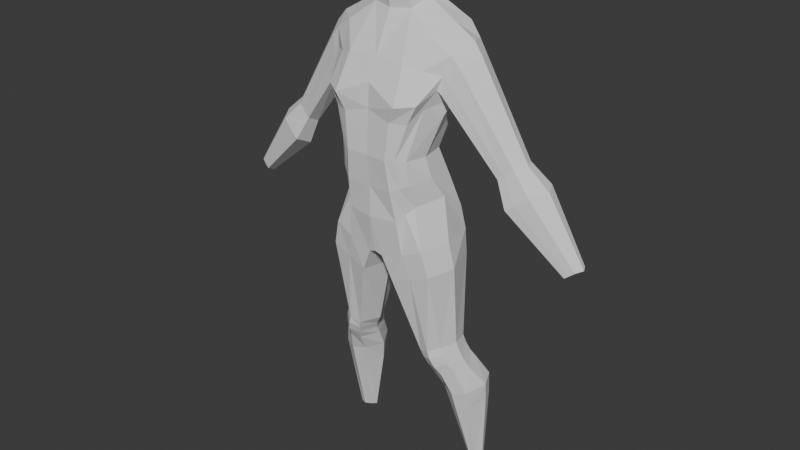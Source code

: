 # Source: body.blend  (saved by Blender 5.3.31; exported with 4.5.12 LTS)
import bpy
from mathutils import Matrix  # noqa: F401  (used for matrix-valued properties, if any)

bpy.ops.wm.read_factory_settings(use_empty=True)
scene = bpy.context.scene
scene.name = 'Scene'

# ---- collections
col_collection = bpy.data.collections.new('Collection'); scene.collection.children.link(col_collection)

# ---- world
world_world = bpy.data.worlds.new('World'); scene.world = world_world
world_world.use_nodes = True; world_world.node_tree.nodes.clear()
_N = world_world.node_tree.nodes; _L = world_world.node_tree.links
n0 = _N.new('ShaderNodeOutputWorld'); n0.name = 'World Output'; n0.location = (200, 100)
n1 = _N.new('ShaderNodeBackground'); n1.name = 'Background'; n1.location = (-200, 100)
n1.inputs[0].default_value = (0.05088, 0.05088, 0.05088, 1.0)
_L.new(n1.outputs[0], n0.inputs[0])
n0.is_active_output = True
world_world.color = (0.05088, 0.05088, 0.05088)
world_world.sun_shadow_jitter_overblur = 0.0

# ---- meshes
me_cube_002 = bpy.data.meshes.new('Cube.002')
me_cube_002.from_pydata([(0.2083, -0.06881, -0.1307), (0.152, -0.08778, 0.2307), (0.2132, 0.2063, -0.1318), (0.1568, 0.1002, 0.2307), (0.0, 0.1805, -0.1921), (0.0, 0.1337, 0.2307), (0.0, -0.08786, -0.1842), (0.0, -0.1271, 0.2307), (0.2058, 0.1826, -0.02631), (0.1617, -0.04461, 0.03339), (0.0, -0.1146, -0.0253), (0.0, 0.2206, -0.02803), (0.2487, 0.05278, -0.1217), (0.1761, -0.00326, 0.2307), (0.03047, -0.08386, -0.1959), (0.0, 0.06153, -0.192), (0.2119, 0.06857, 0.05621), (0.298, 0.02417, 0.5891), (0.3057, 0.1705, 0.6139), (0.0, 0.1804, 0.7947), (0.0, 0.006204, 0.7532), (0.3373, 0.1013, 0.6232), (0.05778, 0.1337, 0.2307), (0.0, 0.2206, 0.4841), (0.0, -0.1117, 0.5076), (0.2535, 0.1771, 0.5146), (0.2401, 0.08465, 0.4552), (0.2424, -0.0005674, 0.481), (0.04291, 0.2003, -0.2076), (0.08804, -0.1329, 0.2307), (0.1125, -0.09784, -0.02204), (0.1125, 0.2344, -0.08191), (0.01614, 0.06597, -0.2167), (0.07661, 0.1662, 0.7964), (0.08188, 0.02733, 0.7606), (0.09654, 0.1142, 0.7868), (0.1369, -0.1412, 0.4489), (0.08862, 0.2347, 0.4928), (0.0, 0.1771, 0.3574), (0.1972, 0.1516, 0.4095), (0.2191, 0.0395, 0.3807), (0.0, -0.1165, 0.4099), (0.1948, -0.04215, 0.4252), (0.0638, 0.1842, 0.3665), (0.1034, -0.1271, 0.3804), (0.2736, 0.08375, -0.5755), (0.2482, 0.1642, -0.5875), (0.162, -0.00233, -0.615), (0.2447, 0.01902, -0.583), (0.162, 0.1548, -0.6173), (0.1207, 0.07881, -0.6111), (0.0, -0.07283, 0.5909), (0.2663, 0.006904, 0.5252), (0.0, 0.2176, 0.6621), (0.28, 0.1858, 0.5646), (0.7709, 0.1077, -0.09494), (0.1234, -0.07135, 0.5904), (0.07996, 0.2396, 0.6426), (0.3179, 0.121, -0.6984), (0.2906, 0.2008, -0.6941), (0.1997, 0.04001, -0.7229), (0.2871, 0.06055, -0.709), (0.1997, 0.1944, -0.7065), (0.1643, 0.1226, -0.7235), (0.358, 0.1787, -0.7896), (0.3247, 0.2489, -0.7838), (0.2149, 0.09017, -0.8098), (0.3207, 0.0927, -0.8095), (0.2149, 0.2338, -0.7895), (0.1719, 0.1607, -0.8031), (0.3354, 0.2072, -1.182), (0.3216, 0.2382, -1.184), (0.2762, 0.187, -1.187), (0.3199, 0.1784, -1.184), (0.2762, 0.2318, -1.187), (0.2584, 0.2072, -1.189), (0.236, -0.05733, -0.2379), (0.2738, 0.05681, -0.2289), (0.04531, 0.05909, -0.3017), (0.07333, -0.07404, -0.2956), (0.2159, 0.2148, -0.2398), (0.08874, 0.1705, -0.3329), (0.1813, 0.1414, 0.106), (0.1568, -0.07884, 0.1321), (0.0, -0.1143, 0.1027), (0.0, 0.1829, 0.1013), (0.194, 0.01141, 0.1435), (0.1003, -0.119, 0.1043), (0.08514, 0.1878, 0.0968), (0.1482, 0.08862, -0.6552), (0.1601, 0.1027, -0.6868), (0.1849, 0.01907, -0.6818), (0.1723, 0.005172, -0.6459), (0.2563, 0.02398, -0.6195), (0.2705, 0.03749, -0.6612), (0.3005, 0.1012, -0.6544), (0.2857, 0.08937, -0.6124), (0.274, 0.1811, -0.6579), (0.2598, 0.1696, -0.622), (0.1723, 0.1636, -0.6453), (0.1849, 0.1767, -0.6746), (0.1073, 0.1169, 0.2307), (0.1272, -0.08235, -0.1633), (0.1591, 0.2085, -0.05411), (0.1371, -0.07122, 0.005673), (0.128, 0.2033, -0.1697), (0.2137, 0.204, 0.7047), (0.2164, 0.1076, 0.7188), (0.12, -0.1157, 0.2307), (0.1782, 0.2211, 0.5032), (0.1919, 0.003139, 0.6777), (0.204, -0.0966, 0.457), (0.1658, -0.09823, 0.3801), (0.1371, 0.1724, 0.371), (0.2033, -0.01386, -0.5991), (0.2051, 0.1595, -0.6023), (0.1964, 0.2323, 0.641), (0.185, -0.04301, 0.5694), (0.2434, 0.02846, -0.7161), (0.2451, 0.1973, -0.7003), (0.2678, 0.06554, -0.8132), (0.2698, 0.2608, -0.7876), (0.2981, 0.1722, -1.185), (0.2989, 0.2497, -1.186), (0.2969, 0.2072, -1.185), (0.1523, 0.1926, -0.2864), (0.1547, -0.06568, -0.2667), (0.1286, -0.09893, 0.1182), (0.1332, 0.1646, 0.1014), (0.2143, -0.01208, -0.6327), (0.2277, 0.00129, -0.6715), (0.2161, 0.1665, -0.6334), (0.2294, 0.1786, -0.6654), (0.3205, 0.1133, -0.8996), (0.3514, 0.192, -0.8752), (0.3247, 0.2532, -0.8827), (0.2302, 0.2419, -0.8873), (0.1915, 0.1806, -0.8876), (0.2297, 0.1135, -0.9007), (0.2751, 0.09125, -0.9028), (0.2779, 0.2656, -0.8885), (0.301, 0.1061, 0.6695), (0.2659, 0.02171, 0.6262), (0.2705, 0.184, 0.6516), (0.2448, 0.002735, 0.5536), (0.2518, 0.2007, 0.5917), (0.233, 0.1905, 0.5317), (0.2483, 0.07967, 0.4418), (0.2269, -0.006475, 0.4983), (0.5734, 0.1841, 0.1592), (0.4627, 0.04537, 0.2058), (0.4559, 0.0939, 0.1828), (0.4775, 0.1528, 0.2213), (0.5048, 0.1581, 0.2419), (0.4872, 0.04989, 0.2238), (0.5316, 0.1488, 0.2623), (0.521, 0.06033, 0.2506), (0.5513, 0.107, 0.2592), (0.5482, 0.02967, 0.1334), (0.6396, 0.1111, 0.1838), (0.5035, 0.09246, 0.07485), (0.6116, 0.1708, 0.1882), (0.5133, 0.02322, 0.1077), (0.5343, 0.1765, 0.1298), (0.5965, 0.04457, 0.1716), (0.7412, 0.1036, -0.1195), (0.8014, 0.1119, -0.07122), (0.7609, 0.0758, -0.09354), (0.7721, 0.1442, -0.08212), (0.789, 0.1383, -0.06927), (0.7455, 0.07294, -0.1049), (0.7548, 0.1408, -0.09513), (0.7823, 0.08239, -0.07661), (0.06481, 0.01215, 0.8549), (0.0, -0.01258, 0.8402), (0.0, 0.05773, 0.9126), (0.0, 0.125, 0.9222), (0.06365, 0.1084, 0.9257), (0.06801, 0.06959, 0.9004)], [], [(128, 101, 3, 82), (86, 13, 1, 83), (79, 78, 50, 47), (41, 44, 36, 24), (87, 29, 7, 84), (14, 30, 10, 6), (12, 16, 9, 0), (105, 103, 8, 2), (2, 8, 16, 12), (113, 43, 37, 109), (77, 76, 48, 45), (82, 3, 13, 86), (35, 33, 177, 178), (33, 19, 176, 177), (57, 53, 19, 33), (17, 52, 154, 156), (117, 144, 142, 110), (27, 147, 151, 150), (42, 40, 26, 148), (112, 42, 148, 111), (40, 39, 146, 26), (43, 38, 23, 37), (51, 56, 34, 20), (116, 57, 33, 106), (106, 33, 35, 107), (107, 35, 34, 110), (4, 28, 32, 15), (4, 11, 31, 28), (102, 104, 30, 14), (127, 108, 29, 87), (15, 32, 14, 6), (85, 5, 22, 88), (22, 5, 38, 43), (13, 3, 39, 40), (108, 1, 42, 112), (1, 13, 40, 42), (101, 22, 43, 113), (7, 29, 44, 41), (95, 94, 61, 58), (91, 90, 63, 60), (80, 77, 45, 46), (78, 81, 49, 50), (126, 79, 47, 114), (125, 80, 46, 115), (109, 37, 57, 116), (24, 36, 56, 51), (52, 27, 150, 154), (111, 148, 144, 117), (18, 21, 157, 155), (37, 23, 53, 57), (119, 59, 65, 121), (63, 62, 68, 69), (97, 95, 58, 59), (90, 100, 62, 63), (132, 97, 59, 119), (130, 91, 60, 118), (135, 134, 70, 71), (134, 133, 73, 70), (118, 60, 66, 120), (60, 63, 69, 66), (58, 61, 67, 64), (59, 58, 64, 65), (124, 70, 73, 122), (123, 71, 70, 124), (137, 136, 74, 75), (140, 135, 71, 123), (139, 138, 72, 122), (138, 137, 75, 72), (105, 2, 80, 125), (102, 14, 79, 126), (32, 28, 81, 78), (2, 12, 77, 80), (12, 0, 76, 77), (14, 32, 78, 79), (11, 85, 88, 31), (104, 127, 87, 30), (8, 82, 86, 16), (30, 87, 84, 10), (16, 86, 83, 9), (103, 128, 82, 8), (114, 47, 92, 129), (129, 92, 91, 130), (115, 46, 98, 131), (131, 98, 97, 132), (50, 49, 99, 89), (89, 99, 100, 90), (46, 45, 96, 98), (98, 96, 95, 97), (47, 50, 89, 92), (92, 89, 90, 91), (45, 48, 93, 96), (96, 93, 94, 95), (99, 131, 132, 100), (49, 115, 131, 99), (93, 129, 130, 94), (48, 114, 129, 93), (31, 88, 128, 103), (9, 83, 127, 104), (0, 102, 126, 76), (28, 105, 125, 81), (133, 139, 122, 73), (136, 140, 123, 74), (74, 123, 124, 75), (75, 124, 122, 72), (61, 118, 120, 67), (94, 130, 118, 61), (100, 132, 119, 62), (62, 119, 121, 68), (36, 111, 117, 56), (146, 109, 116, 145), (81, 125, 115, 49), (76, 126, 114, 48), (3, 101, 113, 39), (29, 108, 112, 44), (83, 1, 108, 127), (0, 9, 104, 102), (141, 107, 110, 142), (143, 106, 107, 141), (145, 116, 106, 143), (44, 112, 111, 36), (56, 117, 110, 34), (39, 113, 109, 146), (28, 31, 103, 105), (88, 22, 101, 128), (68, 121, 140, 136), (67, 120, 139, 133), (66, 69, 137, 138), (120, 66, 138, 139), (121, 65, 135, 140), (69, 68, 136, 137), (64, 67, 133, 134), (65, 64, 134, 135), (17, 21, 141, 142), (21, 18, 143, 141), (52, 17, 142, 144), (54, 25, 146, 145), (147, 27, 148, 26), (25, 147, 26, 146), (27, 52, 144, 148), (18, 54, 145, 143), (25, 54, 153, 152), (147, 25, 152, 151), (54, 18, 155, 153), (21, 17, 156, 157), (154, 150, 162, 158), (150, 151, 160, 162), (156, 154, 158, 164), (157, 156, 164, 159), (149, 161, 169, 168), (160, 163, 171, 165), (163, 149, 168, 171), (161, 159, 166, 169), (155, 157, 159, 161), (152, 153, 149, 163), (151, 152, 163, 160), (153, 155, 161, 149), (165, 171, 168, 55), (170, 165, 55, 167), (167, 55, 166, 172), (55, 168, 169, 166), (159, 164, 172, 166), (164, 158, 167, 172), (162, 160, 165, 170), (158, 162, 170, 167), (178, 175, 174, 173), (177, 176, 175, 178), (34, 35, 178, 173), (20, 34, 173, 174)])
_uv = me_cube_002.uv_layers.new(name='UVMap')
_uv.uv.foreach_set('vector', [0.5625, 0.4688, 0.625, 0.4688, 0.625, 0.5, 0.5625, 0.5, 0.5625, 0.625, 0.625, 0.625, 0.625, 0.75, 0.5625, 0.75, 0.29, 0.7725, 0.2675, 0.625, 0.2675, 0.625, 0.29, 0.7725, 0.625, 0.875, 0.625, 0.8125, 0.625, 0.8125, 0.625, 0.875, 0.5625, 0.8125, 0.625, 0.8125, 0.625, 0.875, 0.5625, 0.875, 0.3525, 0.835, 0.5, 0.8125, 0.5, 0.875, 0.375, 0.875, 0.285, 0.625, 0.5, 0.625, 0.5, 0.75, 0.33, 0.795, 0.3412, 0.435, 0.5, 0.4688, 0.5, 0.5, 0.33, 0.455, 0.33, 0.455, 0.5, 0.5, 0.5, 0.625, 0.285, 0.625, 0.625, 0.4688, 0.625, 0.4375, 0.625, 0.4375, 0.625, 0.4688, 0.285, 0.625, 0.33, 0.795, 0.33, 0.795, 0.285, 0.625, 0.5625, 0.5, 0.625, 0.5, 0.625, 0.625, 0.5625, 0.625, 0.6875, 0.625, 0.6875, 0.5, 0.6875, 0.5, 0.6875, 0.625, 0.625, 0.4375, 0.625, 0.375, 0.625, 0.375, 0.625, 0.4375, 0.625, 0.4375, 0.625, 0.375, 0.625, 0.375, 0.625, 0.4375, 0.625, 0.7349, 0.625, 0.737, 0.625, 0.737, 0.625, 0.7349, 0.625, 0.7812, 0.625, 0.75, 0.625, 0.75, 0.625, 0.7812, 0.625, 0.7376, 0.625, 0.6278, 0.625, 0.6278, 0.625, 0.7376, 0.625, 0.75, 0.625, 0.625, 0.625, 0.625, 0.625, 0.75, 0.625, 0.7812, 0.625, 0.75, 0.625, 0.75, 0.625, 0.7812, 0.625, 0.625, 0.625, 0.5, 0.625, 0.5, 0.625, 0.625, 0.625, 0.4375, 0.625, 0.375, 0.625, 0.375, 0.625, 0.4375, 0.625, 0.875, 0.625, 0.8125, 0.625, 0.8125, 0.625, 0.875, 0.625, 0.4688, 0.625, 0.4375, 0.625, 0.4375, 0.625, 0.4688, 0.6562, 0.5, 0.6875, 0.5, 0.6875, 0.625, 0.6562, 0.625, 0.6562, 0.625, 0.6875, 0.625, 0.6875, 0.75, 0.6562, 0.75, 0.25, 0.5, 0.29, 0.4775, 0.2675, 0.625, 0.25, 0.625, 0.375, 0.375, 0.5, 0.375, 0.5, 0.4375, 0.3525, 0.415, 0.3412, 0.815, 0.5, 0.7812, 0.5, 0.8125, 0.3525, 0.835, 0.5625, 0.7812, 0.625, 0.7812, 0.625, 0.8125, 0.5625, 0.8125, 0.25, 0.625, 0.2675, 0.625, 0.29, 0.7725, 0.25, 0.75, 0.5625, 0.375, 0.625, 0.375, 0.625, 0.4375, 0.5625, 0.4375, 0.625, 0.4375, 0.625, 0.375, 0.625, 0.375, 0.625, 0.4375, 0.625, 0.625, 0.625, 0.5, 0.625, 0.5, 0.625, 0.625, 0.625, 0.7812, 0.625, 0.75, 0.625, 0.75, 0.625, 0.7812, 0.625, 0.75, 0.625, 0.625, 0.625, 0.625, 0.625, 0.75, 0.625, 0.4688, 0.625, 0.4375, 0.625, 0.4375, 0.625, 0.4688, 0.625, 0.875, 0.625, 0.8125, 0.625, 0.8125, 0.625, 0.875, 0.285, 0.625, 0.33, 0.795, 0.33, 0.795, 0.285, 0.625, 0.29, 0.7725, 0.2675, 0.625, 0.2675, 0.625, 0.29, 0.7725, 0.33, 0.455, 0.285, 0.625, 0.285, 0.625, 0.33, 0.455, 0.2675, 0.625, 0.29, 0.4775, 0.29, 0.4775, 0.2675, 0.625, 0.3412, 0.815, 0.3525, 0.835, 0.3525, 0.835, 0.3412, 0.815, 0.3412, 0.435, 0.33, 0.455, 0.33, 0.455, 0.3412, 0.435, 0.625, 0.4688, 0.625, 0.4375, 0.625, 0.4375, 0.625, 0.4688, 0.625, 0.875, 0.625, 0.8125, 0.625, 0.8125, 0.625, 0.875, 0.625, 0.737, 0.625, 0.7376, 0.625, 0.7376, 0.625, 0.737, 0.625, 0.7812, 0.625, 0.75, 0.625, 0.75, 0.625, 0.7812, 0.625, 0.5143, 0.625, 0.6227, 0.625, 0.6227, 0.625, 0.5143, 0.625, 0.4375, 0.625, 0.375, 0.625, 0.375, 0.625, 0.4375, 0.3412, 0.435, 0.33, 0.455, 0.33, 0.455, 0.3412, 0.435, 0.2675, 0.625, 0.29, 0.4775, 0.29, 0.4775, 0.2675, 0.625, 0.33, 0.455, 0.285, 0.625, 0.285, 0.625, 0.33, 0.455, 0.2675, 0.625, 0.29, 0.4775, 0.29, 0.4775, 0.2675, 0.625, 0.3412, 0.435, 0.33, 0.455, 0.33, 0.455, 0.3412, 0.435, 0.4255, 0.6318, 0.0236, 0.5804, 0.05454, 0.1606, 0.4519, 0.167, 0.33, 0.455, 0.285, 0.625, 0.285, 0.625, 0.33, 0.455, 0.285, 0.625, 0.33, 0.795, 0.33, 0.795, 0.285, 0.625, 0.3412, 0.815, 0.3525, 0.835, 0.3525, 0.835, 0.3412, 0.815, 0.29, 0.7725, 0.2675, 0.625, 0.2675, 0.625, 0.29, 0.7725, 0.285, 0.625, 0.33, 0.795, 0.33, 0.795, 0.285, 0.625, 0.33, 0.455, 0.285, 0.625, 0.285, 0.625, 0.33, 0.455, 0.2762, 0.625, 0.285, 0.625, 0.33, 0.795, 0.31, 0.7838, 0.31, 0.4662, 0.33, 0.455, 0.285, 0.625, 0.2762, 0.625, 0.2675, 0.625, 0.29, 0.4775, 0.29, 0.4775, 0.2675, 0.625, 0.3412, 0.435, 0.33, 0.455, 0.33, 0.455, 0.3412, 0.435, 0.3412, 0.815, 0.3525, 0.835, 0.3525, 0.835, 0.3412, 0.815, 0.29, 0.7725, 0.2675, 0.625, 0.2675, 0.625, 0.29, 0.7725, 0.3412, 0.435, 0.33, 0.455, 0.33, 0.455, 0.3412, 0.435, 0.3412, 0.815, 0.3525, 0.835, 0.3525, 0.835, 0.3412, 0.815, 0.2675, 0.625, 0.29, 0.4775, 0.29, 0.4775, 0.2675, 0.625, 0.33, 0.455, 0.285, 0.625, 0.285, 0.625, 0.33, 0.455, 0.285, 0.625, 0.33, 0.795, 0.33, 0.795, 0.285, 0.625, 0.29, 0.7725, 0.2675, 0.625, 0.2675, 0.625, 0.29, 0.7725, 0.5, 0.375, 0.5625, 0.375, 0.5625, 0.4375, 0.5, 0.4375, 0.5, 0.7812, 0.5625, 0.7812, 0.5625, 0.8125, 0.5, 0.8125, 0.5, 0.5, 0.5625, 0.5, 0.5625, 0.625, 0.5, 0.625, 0.5, 0.8125, 0.5625, 0.8125, 0.5625, 0.875, 0.5, 0.875, 0.5, 0.625, 0.5625, 0.625, 0.5625, 0.75, 0.5, 0.75, 0.5, 0.4688, 0.5625, 0.4688, 0.5625, 0.5, 0.5, 0.5, 0.3412, 0.815, 0.3525, 0.835, 0.3525, 0.835, 0.3412, 0.815, 0.4128, 0.9999, 9.492e-05, 0.9381, 0.0236, 0.5804, 0.4255, 0.6318, 0.3412, 0.435, 0.33, 0.455, 0.33, 0.455, 0.3412, 0.435, 0.3412, 0.435, 0.33, 0.455, 0.33, 0.455, 0.3412, 0.435, 0.2675, 0.625, 0.29, 0.4775, 0.29, 0.4775, 0.2675, 0.625, 0.2675, 0.625, 0.29, 0.4775, 0.29, 0.4775, 0.2675, 0.625, 0.33, 0.455, 0.285, 0.625, 0.285, 0.625, 0.33, 0.455, 0.33, 0.455, 0.285, 0.625, 0.285, 0.625, 0.33, 0.455, 0.29, 0.7725, 0.2675, 0.625, 0.2675, 0.625, 0.29, 0.7725, 0.29, 0.7725, 0.2675, 0.625, 0.2675, 0.625, 0.29, 0.7725, 0.285, 0.625, 0.33, 0.795, 0.33, 0.795, 0.285, 0.625, 0.285, 0.625, 0.33, 0.795, 0.33, 0.795, 0.285, 0.625, 0.3525, 0.415, 0.3412, 0.435, 0.3412, 0.435, 0.3525, 0.415, 0.3525, 0.415, 0.3412, 0.435, 0.3412, 0.435, 0.3525, 0.415, 0.9014, 0.895, 0.4128, 0.9999, 0.4255, 0.6318, 0.8899, 0.4872, 0.33, 0.795, 0.3412, 0.815, 0.3412, 0.815, 0.33, 0.795, 0.5, 0.4375, 0.5625, 0.4375, 0.5625, 0.4688, 0.5, 0.4688, 0.5, 0.75, 0.5625, 0.75, 0.5625, 0.7812, 0.5, 0.7812, 0.33, 0.795, 0.3412, 0.815, 0.3412, 0.815, 0.33, 0.795, 0.3525, 0.415, 0.3412, 0.435, 0.3412, 0.435, 0.3525, 0.415, 0.33, 0.795, 0.3412, 0.815, 0.3412, 0.815, 0.33, 0.795, 0.3525, 0.415, 0.3412, 0.435, 0.3412, 0.435, 0.3525, 0.415, 0.29, 0.4775, 0.31, 0.4662, 0.2762, 0.625, 0.2675, 0.625, 0.2675, 0.625, 0.2762, 0.625, 0.31, 0.7838, 0.29, 0.7725, 0.33, 0.795, 0.3412, 0.815, 0.3412, 0.815, 0.33, 0.795, 0.8899, 0.4872, 0.4255, 0.6318, 0.4519, 0.167, 0.9014, 9.469e-05, 0.3525, 0.415, 0.3412, 0.435, 0.3412, 0.435, 0.3525, 0.415, 0.3525, 0.415, 0.3412, 0.435, 0.3412, 0.435, 0.3525, 0.415, 0.625, 0.8125, 0.625, 0.7812, 0.625, 0.7812, 0.625, 0.8125, 0.625, 0.5, 0.625, 0.4688, 0.625, 0.4688, 0.625, 0.5, 0.3525, 0.415, 0.3412, 0.435, 0.3412, 0.435, 0.3525, 0.415, 0.33, 0.795, 0.3412, 0.815, 0.3412, 0.815, 0.33, 0.795, 0.625, 0.5, 0.625, 0.4688, 0.625, 0.4688, 0.625, 0.5, 0.625, 0.8125, 0.625, 0.7812, 0.625, 0.7812, 0.625, 0.8125, 0.5625, 0.75, 0.625, 0.75, 0.625, 0.7812, 0.5625, 0.7812, 0.33, 0.795, 0.5, 0.75, 0.5, 0.7812, 0.3412, 0.815, 0.625, 0.625, 0.6562, 0.625, 0.6562, 0.75, 0.625, 0.75, 0.625, 0.5, 0.6562, 0.5, 0.6562, 0.625, 0.625, 0.625, 0.625, 0.5, 0.625, 0.4688, 0.625, 0.4688, 0.625, 0.5, 0.625, 0.8125, 0.625, 0.7812, 0.625, 0.7812, 0.625, 0.8125, 0.625, 0.8125, 0.625, 0.7812, 0.625, 0.7812, 0.625, 0.8125, 0.625, 0.5, 0.625, 0.4688, 0.625, 0.4688, 0.625, 0.5, 0.3525, 0.415, 0.5, 0.4375, 0.5, 0.4688, 0.3412, 0.435, 0.5625, 0.4375, 0.625, 0.4375, 0.625, 0.4688, 0.5625, 0.4688, 0.3525, 0.415, 0.3412, 0.435, 0.3412, 0.435, 0.3525, 0.415, 0.33, 0.795, 0.3412, 0.815, 0.3412, 0.815, 0.33, 0.795, 0.29, 0.7725, 0.2675, 0.625, 0.2675, 0.625, 0.29, 0.7725, 0.3412, 0.815, 0.3525, 0.835, 0.3525, 0.835, 0.3412, 0.815, 0.3412, 0.435, 0.33, 0.455, 0.33, 0.455, 0.3412, 0.435, 0.2675, 0.625, 0.29, 0.4775, 0.29, 0.4775, 0.2675, 0.625, 0.285, 0.625, 0.33, 0.795, 0.33, 0.795, 0.285, 0.625, 0.33, 0.455, 0.285, 0.625, 0.285, 0.625, 0.33, 0.455, 0.625, 0.7349, 0.625, 0.6227, 0.625, 0.625, 0.625, 0.75, 0.625, 0.6227, 0.625, 0.5143, 0.625, 0.5, 0.625, 0.625, 0.625, 0.737, 0.625, 0.7349, 0.625, 0.75, 0.625, 0.75, 0.625, 0.5111, 0.625, 0.512, 0.625, 0.5, 0.625, 0.5, 0.625, 0.6278, 0.625, 0.7376, 0.625, 0.75, 0.625, 0.625, 0.625, 0.512, 0.625, 0.6278, 0.625, 0.625, 0.625, 0.5, 0.625, 0.7376, 0.625, 0.737, 0.625, 0.75, 0.625, 0.75, 0.625, 0.5143, 0.625, 0.5111, 0.625, 0.5, 0.625, 0.5, 0.625, 0.512, 0.625, 0.5111, 0.625, 0.5111, 0.625, 0.512, 0.625, 0.6278, 0.625, 0.512, 0.625, 0.512, 0.625, 0.6278, 0.625, 0.5111, 0.625, 0.5143, 0.625, 0.5143, 0.625, 0.5111, 0.625, 0.6227, 0.625, 0.7349, 0.625, 0.7349, 0.625, 0.6227, 0.625, 0.737, 0.625, 0.7376, 0.625, 0.7376, 0.625, 0.737, 0.625, 0.7376, 0.625, 0.6278, 0.625, 0.6278, 0.625, 0.7376, 0.625, 0.7349, 0.625, 0.737, 0.625, 0.737, 0.625, 0.7349, 0.625, 0.6227, 0.625, 0.7349, 0.625, 0.7349, 0.625, 0.6227, 0.625, 0.5111, 0.625, 0.5143, 0.625, 0.5143, 0.625, 0.5111, 0.625, 0.6278, 0.625, 0.512, 0.625, 0.512, 0.625, 0.6278, 0.625, 0.512, 0.625, 0.5111, 0.625, 0.5111, 0.625, 0.512, 0.625, 0.5143, 0.625, 0.6227, 0.625, 0.6227, 0.625, 0.5143, 0.625, 0.5143, 0.625, 0.6227, 0.625, 0.6227, 0.625, 0.5143, 0.625, 0.512, 0.625, 0.5111, 0.625, 0.5111, 0.625, 0.512, 0.625, 0.6278, 0.625, 0.512, 0.625, 0.512, 0.625, 0.6278, 0.625, 0.5111, 0.625, 0.5143, 0.625, 0.5143, 0.625, 0.5111, 0.625, 0.6278, 0.625, 0.512, 0.625, 0.5111, 0.625, 0.625, 0.625, 0.7376, 0.625, 0.6278, 0.625, 0.625, 0.625, 0.737, 0.625, 0.737, 0.625, 0.625, 0.625, 0.6227, 0.625, 0.7349, 0.625, 0.625, 0.625, 0.5111, 0.625, 0.5143, 0.625, 0.6227, 0.625, 0.6227, 0.625, 0.7349, 0.625, 0.7349, 0.625, 0.6227, 0.625, 0.7349, 0.625, 0.737, 0.625, 0.737, 0.625, 0.7349, 0.625, 0.7376, 0.625, 0.6278, 0.625, 0.6278, 0.625, 0.7376, 0.625, 0.737, 0.625, 0.7376, 0.625, 0.7376, 0.625, 0.737, 0.6875, 0.625, 0.75, 0.625, 0.75, 0.75, 0.6875, 0.75, 0.6875, 0.5, 0.75, 0.5, 0.75, 0.625, 0.6875, 0.625, 0.6875, 0.75, 0.6875, 0.625, 0.6875, 0.625, 0.6875, 0.75, 0.625, 0.875, 0.625, 0.8125, 0.625, 0.8125, 0.625, 0.875])
me_cube_002.update()

# ---- objects
ob_empty = bpy.data.objects.new('Empty', None)
ob_empty_001 = bpy.data.objects.new('Empty.001', None)
ob_cube = bpy.data.objects.new('Cube', me_cube_002)

# ---- transforms, parenting, visibility, modifiers, constraints
ob_empty.location = (0.8874, 4.0, 1.454)
ob_empty.rotation_euler = (1.571, 0.0, 0.0)
ob_empty.empty_display_type = 'IMAGE'
ob_empty.empty_display_size = 5.0
ob_empty.use_empty_image_alpha = True
ob_empty.empty_image_side = 'FRONT'
ob_empty.color = (1.0, 1.0, 1.0, 0.5615)
ob_empty_001.location = (-4.0, -0.8225, 1.454)
ob_empty_001.rotation_euler = (1.571, 0.0, 1.571)
ob_empty_001.empty_display_type = 'IMAGE'
ob_empty_001.empty_display_size = 5.0
ob_empty_001.empty_image_side = 'FRONT'
ob_cube.location = (0.0, 0.0, 1.454)
_m = ob_cube.modifiers.new('Mirror', 'MIRROR')
_m.use_clip = True

# ---- collection membership
col_collection.objects.link(ob_empty)
col_collection.objects.link(ob_empty_001)
col_collection.objects.link(ob_cube)

# ---- scene / render settings (as saved in the file)
scene.frame_start = 1; scene.frame_end = 250; scene.frame_set(1)
scene.render.engine = 'BLENDER_EEVEE_NEXT'
scene.render.bake_bias = 0.0
scene.render.bake_samples = 0
scene.render.compositor_device = 'GPU'
scene.eevee.use_volume_custom_range = False
scene.eevee.fast_gi_thickness_near = 0.1
scene.eevee.fast_gi_thickness_far = 0.0
scene.eevee.ray_tracing_options.screen_trace_thickness = 0.1
bpy.context.view_layer.update()

# ---- added for rendering (the .blend has no active camera and no usable light): camera, sun
cam_auto = bpy.data.cameras.new('AutoCamera')
cam_auto.lens = 50.0
cam_auto.sensor_width = 36.0
cam_auto.clip_end = 1000.0
ob_auto_camera = bpy.data.objects.new('AutoCamera', cam_auto)
scene.collection.objects.link(ob_auto_camera)
ob_auto_camera.location = (2.4836, -2.91812, 3.30883)
ob_auto_camera.rotation_euler = (1.09748, -7.21219e-08, 0.694738)
scene.camera = ob_auto_camera
light_auto_sun = bpy.data.lights.new('AutoSun', 'SUN')
light_auto_sun.energy = 3.0
light_auto_sun.angle = 0.0523599
ob_auto_sun = bpy.data.objects.new('AutoSun', light_auto_sun)
scene.collection.objects.link(ob_auto_sun)
ob_auto_sun.rotation_euler = (0.872665, 0.174533, 0.523599)
bpy.context.view_layer.update()
